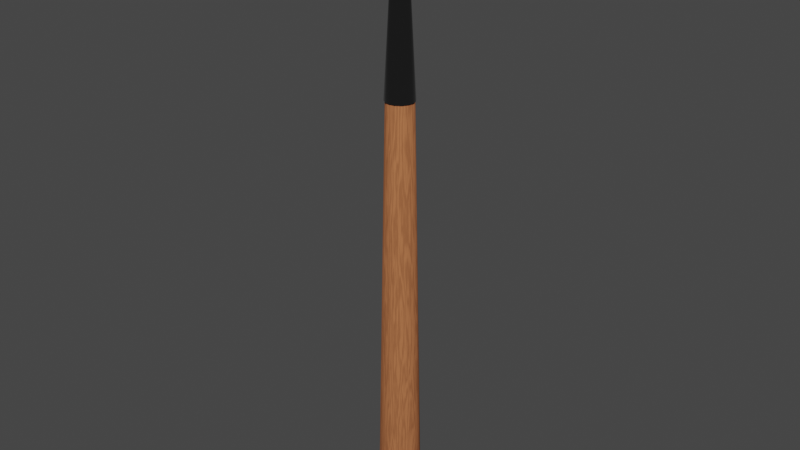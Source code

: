 # Source: pincel.blend  (saved by Blender 3.6.13; exported with 4.5.12 LTS)
import bpy
from mathutils import Matrix  # noqa: F401  (used for matrix-valued properties, if any)

bpy.ops.wm.read_factory_settings(use_empty=True)
scene = bpy.context.scene
scene.name = 'Scene'

# ---- collections
col_collection = bpy.data.collections.new('Collection'); scene.collection.children.link(col_collection)

# ---- materials (node trees are filled in below, after node groups)
mat_material_002 = bpy.data.materials.new('Material.002')
mat_material_002.use_transparent_shadow = False
mat_material_004 = bpy.data.materials.new('Material.004')
mat_material_004.use_transparent_shadow = False
mat_material_004.diffuse_color = (0.1376, 0.04609, 0.0, 1.0)
mat_material_004.roughness = 1.0
mat_material_001 = bpy.data.materials.new('Material.001')
mat_material_001.use_transparent_shadow = False

# ---- node groups
ng_auto_smooth = bpy.data.node_groups.new('Auto Smooth', 'GeometryNodeTree')
_s = ng_auto_smooth.interface.new_socket(name='Geometry', in_out='OUTPUT', socket_type='NodeSocketGeometry')
_s = ng_auto_smooth.interface.new_socket(name='Geometry', in_out='INPUT', socket_type='NodeSocketGeometry')
_s = ng_auto_smooth.interface.new_socket(name='Angle', in_out='INPUT', socket_type='NodeSocketFloat')
_s.subtype = 'ANGLE'
_s.min_value = 0.0
_s.max_value = 3.142
ng_auto_smooth.is_modifier = True
_N = ng_auto_smooth.nodes; _L = ng_auto_smooth.links
n0 = _N.new('NodeGroupOutput'); n0.name = 'Group Output'; n0.location = (480, -100)
n1 = _N.new('NodeGroupInput'); n1.name = 'Group Input'; n1.location = (-420, -300)
n2 = _N.new('NodeGroupInput'); n2.name = 'Group Input.001'; n2.location = (-60, -100)
n3 = _N.new('GeometryNodeSetShadeSmooth'); n3.name = 'Set Shade Smooth'; n3.location = (120, -100)
n3.domain = 'EDGE'
n4 = _N.new('GeometryNodeSetShadeSmooth'); n4.name = 'Set Shade Smooth.001'; n4.location = (300, -100)
n5 = _N.new('GeometryNodeInputMeshEdgeAngle'); n5.name = 'Edge Angle'; n5.location = (-420, -220)
n6 = _N.new('GeometryNodeInputEdgeSmooth'); n6.name = 'Is Edge Smooth'; n6.location = (-60, -160)
n7 = _N.new('GeometryNodeInputShadeSmooth'); n7.name = 'Is Face Smooth'; n7.location = (-240, -340)
n8 = _N.new('FunctionNodeBooleanMath'); n8.name = 'Boolean Math'; n8.location = (-60, -220)
n9 = _N.new('FunctionNodeCompare'); n9.name = 'Compare'; n9.location = (-240, -180)
n9.operation = 'LESS_EQUAL'
_L.new(n5.outputs[0], n9.inputs[0])
_L.new(n4.outputs[0], n0.inputs[0])
_L.new(n1.outputs[1], n9.inputs[1])
_L.new(n9.outputs[0], n8.inputs[0])
_L.new(n7.outputs[0], n8.inputs[1])
_L.new(n2.outputs[0], n3.inputs[0])
_L.new(n6.outputs[0], n3.inputs[1])
_L.new(n3.outputs[0], n4.inputs[0])
_L.new(n8.outputs[0], n3.inputs[2])
n0.is_active_output = True

# ---- material node trees
mat_material_002.use_nodes = True; mat_material_002.node_tree.nodes.clear()
_N = mat_material_002.node_tree.nodes; _L = mat_material_002.node_tree.links
n0 = _N.new('ShaderNodeBsdfPrincipled'); n0.name = 'Principled BSDF'; n0.location = (10, 300)
n0.distribution = 'GGX'
n0.subsurface_method = 'RANDOM_WALK_SKIN'
n0.inputs[0].default_value = (0.1902, 0.1902, 0.1902, 1.0)
n0.inputs[1].default_value = 1.0
n0.inputs[2].default_value = 0.0
n0.inputs[3].default_value = 1.45
n0.inputs[13].default_value = 0.8909
n0.inputs[27].default_value = (0.0, 0.0, 0.0, 1.0)
n0.inputs[28].default_value = 1.0
n1 = _N.new('ShaderNodeOutputMaterial'); n1.name = 'Material Output'; n1.location = (300, 300)
_L.new(n0.outputs[0], n1.inputs[0])
n1.is_active_output = True
mat_material_004.use_nodes = True; mat_material_004.node_tree.nodes.clear()
_N = mat_material_004.node_tree.nodes; _L = mat_material_004.node_tree.links
n0 = _N.new('ShaderNodeBsdfPrincipled'); n0.name = 'Principled BSDF'; n0.location = (67, 300)
n0.distribution = 'GGX'
n0.subsurface_method = 'RANDOM_WALK_SKIN'
n0.inputs[1].default_value = 0.3909
n0.inputs[2].default_value = 1.0
n0.inputs[3].default_value = 1.45
n0.inputs[11].default_value = 1.514
n0.inputs[12].default_value = 0.2545
n0.inputs[15].default_value = 0.3682
n0.inputs[16].default_value = 0.2182
n0.inputs[27].default_value = (0.0, 0.0, 0.0, 1.0)
n0.inputs[28].default_value = 1.0
n1 = _N.new('ShaderNodeOutputMaterial'); n1.name = 'Material Output'; n1.location = (357, 300)
n2 = _N.new('ShaderNodeTexWave'); n2.name = 'Wave Texture'; n2.location = (-669, 328)
n2.inputs[1].default_value = 3.9
n2.inputs[2].default_value = 29.9
n2.inputs[3].default_value = 8.2
n2.inputs[4].default_value = 1.1
n3 = _N.new('ShaderNodeMix'); n3.name = 'Mix'; n3.location = (-439, 253)
n3.inputs[0].default_value = 0.6833
n4 = _N.new('ShaderNodeValToRGB'); n4.name = 'Color Ramp'; n4.location = (-219, 285)
while len(n4.color_ramp.elements) > 1: n4.color_ramp.elements.remove(n4.color_ramp.elements[-1])
n4.color_ramp.elements[0].position = 0.0; n4.color_ramp.elements[0].color = (0.5938, 0.2062, 0.0825, 1.0)
_e = n4.color_ramp.elements.new(1.0); _e.color = (0.04216, 0.01326, 0.004212, 1.0)
n5 = _N.new('ShaderNodeMix'); n5.name = 'Mix.001'; n5.location = (-203, 180)
n5.data_type = 'RGBA'
n5.inputs[0].default_value = 0.3909
n5.inputs[7].default_value = (1.0, 1.0, 1.0, 1.0)
n6 = _N.new('ShaderNodeMix'); n6.name = 'Mix.002'; n6.location = (-103, 180)
n6.data_type = 'RGBA'
n6.inputs[0].default_value = 0.85
n6.inputs[6].default_value = (1.0, 1.0, 1.0, 1.0)
_L.new(n0.outputs[0], n1.inputs[0])
_L.new(n3.outputs[0], n4.inputs[0])
_L.new(n4.outputs[0], n0.inputs[0])
_L.new(n2.outputs[0], n3.inputs[2])
_L.new(n4.outputs[0], n5.inputs[6])
_L.new(n5.outputs[2], n6.inputs[7])
_L.new(n6.outputs[2], n0.inputs[14])
n1.is_active_output = True
mat_material_001.use_nodes = True; mat_material_001.node_tree.nodes.clear()
_N = mat_material_001.node_tree.nodes; _L = mat_material_001.node_tree.links
n0 = _N.new('ShaderNodeBsdfPrincipled'); n0.name = 'Principled BSDF'; n0.location = (10, 300)
n0.distribution = 'GGX'
n0.subsurface_method = 'RANDOM_WALK_SKIN'
n0.inputs[0].default_value = (0.01739, 0.006422, 0.0, 1.0)
n0.inputs[2].default_value = 1.0
n0.inputs[3].default_value = 1.45
n0.inputs[27].default_value = (0.0, 0.0, 0.0, 1.0)
n0.inputs[28].default_value = 1.0
n1 = _N.new('ShaderNodeOutputMaterial'); n1.name = 'Material Output'; n1.location = (300, 300)
_L.new(n0.outputs[0], n1.inputs[0])
n1.is_active_output = True

# ---- world
world_world = bpy.data.worlds.new('World'); scene.world = world_world
world_world.use_nodes = True; world_world.node_tree.nodes.clear()
_N = world_world.node_tree.nodes; _L = world_world.node_tree.links
n0 = _N.new('ShaderNodeOutputWorld'); n0.name = 'World Output'; n0.location = (300, 300)
n1 = _N.new('ShaderNodeBackground'); n1.name = 'Background'; n1.location = (10, 300)
n1.inputs[0].default_value = (0.05088, 0.05088, 0.05088, 1.0)
_L.new(n1.outputs[0], n0.inputs[0])
n0.is_active_output = True
world_world.color = (0.05088, 0.05088, 0.05088)
world_world.use_sun_shadow = False
world_world.sun_shadow_jitter_overblur = 0.0

# ---- meshes
me_roundcube_001 = bpy.data.meshes.new('Roundcube.001')
me_roundcube_001.from_pydata([(-0.2675, 0.3679, -0.2675), (-0.3538, 0.3679, -0.1337), (-0.3783, 0.3679, -3.755e-08), (-0.3538, 0.3679, 0.1337), (0.2675, 0.3679, -0.2675), (0.3538, 0.3679, -0.1337), (-0.168, 1.262, 0.168), (0.3783, 0.3679, -3.755e-08), (-0.08401, 1.262, 0.2223), (0.3538, 0.3679, 0.1337), (3.761e-09, 1.262, 0.2376), (0.1337, 0.3679, -0.3538), (1.417e-09, 0.3679, -0.3783), (-0.1337, 0.3679, -0.3538), (0.08401, 1.262, 0.2223), (0.168, 1.262, 0.168), (-0.08401, 1.262, -0.2223), (3.761e-09, 1.262, -0.2376), (0.08401, 1.262, -0.2223), (0.2223, 1.262, 0.08401), (0.2376, 1.262, -3.507e-08), (0.2223, 1.262, -0.08401), (0.168, 1.262, -0.168), (-0.2223, 1.262, 0.08401), (-0.2376, 1.262, -3.507e-08), (-0.2223, 1.262, -0.08401), (-0.168, 1.262, -0.168), (0.2675, 0.3679, 0.2675), (0.1337, 0.3679, 0.3538), (1.417e-09, 0.3679, 0.3783), (-0.1337, 0.3679, 0.3538), (-0.2675, 0.3679, 0.2675), (-0.2424, 0.5462, -0.2424), (-0.3912, -3.251, -0.3912), (-0.3745, -3.333, -0.3745), (-0.3207, 0.5462, -0.1212), (-0.5175, -3.251, -0.1956), (-0.4857, -3.347, -0.1873), (-0.3428, 0.5462, -3.717e-08), (-0.5532, -3.251, -4.045e-08), (-0.5175, -3.352, -4.045e-08), (-0.3207, 0.5462, 0.1212), (-0.5175, -3.251, 0.1956), (-0.4857, -3.347, 0.1873), (-0.3194, -3.415, -0.3194), (-0.1597, -3.443, -0.3745), (3.444e-09, -3.452, -0.3912), (0.1597, -3.443, -0.3745), (-0.3745, -3.443, -0.1597), (-0.1873, -3.501, -0.1873), (3.444e-09, -3.517, -0.1956), (0.1873, -3.501, -0.1873), (-0.3912, -3.452, -4.045e-08), (-0.1956, -3.517, -4.045e-08), (3.444e-09, -3.535, -4.045e-08), (0.1956, -3.517, -4.045e-08), (-0.3745, -3.443, 0.1597), (-0.1873, -3.501, 0.1873), (3.444e-09, -3.517, 0.1956), (0.1873, -3.501, 0.1873), (0.3194, -3.415, -0.3194), (0.3745, -3.333, -0.3745), (0.3912, -3.251, -0.3912), (0.2424, 0.5462, -0.2424), (0.3745, -3.443, -0.1597), (0.4857, -3.347, -0.1873), (0.5175, -3.251, -0.1956), (0.3207, 0.5462, -0.1212), (0.3912, -3.452, -4.045e-08), (0.5175, -3.352, -4.045e-08), (0.5532, -3.251, -4.045e-08), (0.3428, 0.5462, -3.717e-08), (0.3745, -3.443, 0.1597), (0.4857, -3.347, 0.1873), (0.5175, -3.251, 0.1956), (0.3207, 0.5462, 0.1212), (0.1873, -3.347, -0.4857), (3.444e-09, -3.352, -0.5175), (-0.1873, -3.347, -0.4857), (0.1956, -3.251, -0.5175), (0.1212, 0.5462, -0.3207), (3.444e-09, -3.251, -0.5532), (1.869e-09, 0.5462, -0.3428), (-0.1956, -3.251, -0.5175), (-0.1212, 0.5462, -0.3207), (0.2424, 0.5462, 0.2424), (0.3912, -3.251, 0.3912), (0.1212, 0.5462, 0.3207), (0.1956, -3.251, 0.5175), (1.869e-09, 0.5462, 0.3428), (3.444e-09, -3.251, 0.5532), (-0.1212, 0.5462, 0.3207), (-0.1956, -3.251, 0.5175), (-0.2424, 0.5462, 0.2424), (-0.3912, -3.251, 0.3912), (0.3745, -3.333, 0.3745), (0.1873, -3.347, 0.4857), (3.444e-09, -3.352, 0.5175), (-0.1873, -3.347, 0.4857), (-0.3745, -3.333, 0.3745), (0.3194, -3.415, 0.3194), (0.1597, -3.443, 0.3745), (3.444e-09, -3.452, 0.3912), (-0.1597, -3.443, 0.3745), (-0.3194, -3.415, 0.3194), (-0.1412, 1.262, 0.1412), (-0.08401, 1.262, 0.2223), (4.412e-09, 1.262, 0.1997), (0.08401, 1.262, 0.2223), (0.1412, 1.262, 0.1412), (-0.08401, 1.262, -0.2223), (4.412e-09, 1.262, -0.1997), (0.08401, 1.262, -0.2223), (0.2223, 1.262, 0.08401), (0.1997, 1.262, -2.657e-08), (0.2223, 1.262, -0.08401), (0.1412, 1.262, -0.1412), (-0.2223, 1.262, 0.08401), (-0.1997, 1.262, -2.657e-08), (-0.2223, 1.262, -0.08401), (-0.1412, 1.262, -0.1412), (0.2866, 1.924, 8.098e-08), (0.319, 1.981, 0.1789), (0.2027, 1.924, 0.3008), (0.2027, 1.924, -0.3008), (0.319, 1.981, -0.1789), (-0.1206, 1.981, 0.4734), (-0.2027, 1.924, 0.3008), (0.1206, 1.981, -0.4734), (2.276e-09, 1.924, -0.4253), (2.276e-09, 1.924, 0.4253), (0.1206, 1.981, 0.4734), (-0.2027, 1.924, -0.3008), (-0.1206, 1.981, -0.4734), (-0.319, 1.981, 0.1789), (-0.319, 1.981, -0.1789), (-0.2866, 1.924, 8.098e-08), (-0.1248, 1.281, 0.1248), (-0.07426, 1.281, 0.1965), (4.201e-09, 1.281, 0.1765), (0.07426, 1.281, 0.1965), (0.1248, 1.281, 0.1248), (-0.07426, 1.281, -0.1965), (4.201e-09, 1.281, -0.1765), (0.07426, 1.281, -0.1965), (0.1965, 1.281, 0.07426), (0.1765, 1.281, -2.808e-08), (0.1965, 1.281, -0.07426), (0.1248, 1.281, -0.1248), (-0.1965, 1.281, 0.07426), (-0.1765, 1.281, -2.808e-08), (-0.1965, 1.281, -0.07426), (-0.1248, 1.281, -0.1248), (0.2534, 1.974, 6.699e-08), (0.282, 2.034, 0.1582), (0.1791, 1.974, 0.2659), (0.1791, 1.974, -0.2659), (0.282, 2.034, -0.1582), (-0.1066, 2.034, 0.4185), (-0.1791, 1.974, 0.2659), (0.1066, 2.034, -0.4185), (2.312e-09, 1.974, -0.376), (2.312e-09, 1.974, 0.376), (0.1066, 2.034, 0.4185), (-0.1791, 1.974, -0.2659), (-0.1066, 2.034, -0.4185), (-0.282, 2.034, 0.1582), (-0.282, 2.034, -0.1582), (-0.2534, 1.974, 6.699e-08), (-0.116, 1.291, 0.116), (-0.06903, 1.291, 0.1826), (4.087e-09, 1.291, 0.1641), (0.06903, 1.291, 0.1826), (0.116, 1.291, 0.116), (-0.06903, 1.291, -0.1826), (4.087e-09, 1.291, -0.1641), (0.06903, 1.291, -0.1826), (0.1826, 1.291, 0.06903), (0.1641, 1.291, -2.889e-08), (0.1826, 1.291, -0.06903), (0.116, 1.291, -0.116), (-0.1826, 1.291, 0.06903), (-0.1641, 1.291, -2.889e-08), (-0.1826, 1.291, -0.06903), (-0.116, 1.291, -0.116), (0.2355, 2.001, 5.948e-08), (0.2621, 2.077, 0.147), (0.1665, 2.015, 0.2471), (0.1665, 1.997, -0.2471), (0.2621, 2.077, -0.147), (-0.09908, 2.077, 0.389), (-0.1665, 2.015, 0.2471), (0.09908, 2.077, -0.389), (2.331e-09, 2.015, -0.3495), (2.331e-09, 2.015, 0.3495), (0.09908, 2.077, 0.389), (-0.1665, 2.015, -0.2471), (-0.09908, 2.077, -0.389), (-0.2621, 2.077, 0.147), (-0.2621, 2.077, -0.147), (-0.2355, 2.015, 5.948e-08), (-0.2535, 0.3648, -0.2535), (-0.3355, 0.3648, -0.1265), (-0.3585, 0.3648, -3.735e-08), (-0.3355, 0.3648, 0.1265), (0.2535, 0.3648, -0.2535), (0.3355, 0.3648, -0.1265), (-0.1582, 1.247, 0.1582), (0.3585, 0.3648, -3.735e-08), (-0.07891, 1.247, 0.2094), (0.3355, 0.3648, 0.1265), (3.496e-09, 1.247, 0.2238), (0.1265, 0.3648, -0.3355), (1.025e-09, 0.3648, -0.3585), (-0.1265, 0.3648, -0.3355), (0.07891, 1.247, 0.2094), (0.1582, 1.247, 0.1582), (-0.07891, 1.247, -0.2094), (3.496e-09, 1.247, -0.2238), (0.07891, 1.247, -0.2094), (0.2094, 1.247, 0.07891), (0.2238, 1.247, -3.507e-08), (0.2094, 1.247, -0.07891), (0.1582, 1.247, -0.1582), (-0.2094, 1.247, 0.07891), (-0.2238, 1.247, -3.507e-08), (-0.2094, 1.247, -0.07891), (-0.1582, 1.247, -0.1582), (0.2535, 0.3648, 0.2535), (0.1265, 0.3648, 0.3355), (1.025e-09, 0.3648, 0.3585), (-0.1265, 0.3648, 0.3355), (-0.2535, 0.3648, 0.2535), (-0.2283, 0.545, -0.2283), (-0.3771, -3.249, -0.3771), (-0.3623, -3.323, -0.3623), (-0.3021, 0.545, -0.1138), (-0.499, -3.249, -0.1884), (-0.47, -3.337, -0.1811), (-0.3228, 0.545, -3.755e-08), (-0.5334, -3.249, -3.874e-08), (-0.501, -3.34, -3.835e-08), (-0.3021, 0.545, 0.1138), (-0.499, -3.249, 0.1884), (-0.47, -3.337, 0.1811), (-0.311, -3.399, -0.311), (-0.1555, -3.426, -0.3651), (3.444e-09, -3.435, -0.3815), (0.1555, -3.426, -0.3651), (-0.3651, -3.426, -0.1555), (-0.1833, -3.481, -0.1833), (3.444e-09, -3.497, -0.1915), (0.1833, -3.481, -0.1833), (-0.3815, -3.435, -4.015e-08), (-0.1915, -3.497, -4.03e-08), (3.444e-09, -3.515, -4.035e-08), (0.1915, -3.497, -4.03e-08), (-0.3651, -3.426, 0.1555), (-0.1833, -3.481, 0.1833), (3.444e-09, -3.497, 0.1915), (0.1833, -3.481, 0.1833), (0.311, -3.399, -0.311), (0.3623, -3.323, -0.3623), (0.3771, -3.249, -0.3771), (0.2283, 0.545, -0.2283), (0.3651, -3.426, -0.1555), (0.47, -3.337, -0.1811), (0.499, -3.249, -0.1884), (0.3021, 0.545, -0.1138), (0.3815, -3.435, -4.015e-08), (0.501, -3.34, -4.034e-08), (0.5334, -3.249, -4.034e-08), (0.3228, 0.545, -3.755e-08), (0.3651, -3.426, 0.1555), (0.47, -3.337, 0.1811), (0.499, -3.249, 0.1884), (0.3021, 0.545, 0.1138), (0.1811, -3.337, -0.47), (3.444e-09, -3.34, -0.501), (-0.1811, -3.337, -0.47), (0.1884, -3.249, -0.499), (0.1138, 0.545, -0.3021), (3.444e-09, -3.249, -0.5334), (1.869e-09, 0.545, -0.3228), (-0.1884, -3.249, -0.499), (-0.1138, 0.545, -0.3021), (0.2283, 0.545, 0.2283), (0.3771, -3.249, 0.3771), (0.1138, 0.545, 0.3021), (0.1884, -3.249, 0.499), (1.869e-09, 0.545, 0.3228), (3.444e-09, -3.249, 0.5334), (-0.1138, 0.545, 0.3021), (-0.1884, -3.249, 0.499), (-0.2283, 0.545, 0.2283), (-0.3771, -3.249, 0.3771), (0.3623, -3.323, 0.3623), (0.1811, -3.337, 0.47), (3.444e-09, -3.34, 0.501), (-0.1811, -3.337, 0.47), (-0.3623, -3.323, 0.3623), (0.311, -3.399, 0.311), (0.1555, -3.426, 0.3651), (3.444e-09, -3.435, 0.3815), (-0.1555, -3.426, 0.3651), (-0.311, -3.399, 0.311), (-0.1259, 1.266, 0.129), (-0.0762, 1.268, 0.205), (6.472e-09, 1.268, 0.1807), (0.0762, 1.268, 0.205), (0.1259, 1.266, 0.129), (-0.0762, 1.268, -0.205), (2.765e-09, 1.268, -0.1807), (0.0762, 1.268, -0.205), (0.2034, 1.265, 0.07858), (0.1798, 1.264, -2.756e-08), (0.2034, 1.265, -0.07858), (0.1259, 1.266, -0.129), (-0.2034, 1.265, 0.07858), (-0.1798, 1.264, -2.756e-08), (-0.2034, 1.265, -0.07858), (-0.1259, 1.266, -0.129), (0.2668, 1.926, 8.05e-08), (0.3004, 1.985, 0.1726), (0.1872, 1.928, 0.2888), (0.1872, 1.928, -0.2888), (0.3004, 1.985, -0.1726), (-0.1132, 1.988, 0.456), (-0.1872, 1.928, 0.2888), (0.1132, 1.988, -0.456), (6.606e-10, 1.93, -0.4064), (4.626e-09, 1.93, 0.4064), (0.1132, 1.988, 0.456), (-0.1872, 1.928, -0.2888), (-0.1132, 1.988, -0.456), (-0.3004, 1.985, 0.1726), (-0.3004, 1.985, -0.1726), (-0.2668, 1.926, 8.066e-08), (-0.1094, 1.285, 0.1125), (-0.06644, 1.287, 0.1789), (4.201e-09, 1.287, 0.1573), (0.06644, 1.287, 0.1789), (0.1094, 1.285, 0.1125), (-0.06644, 1.287, -0.1789), (4.201e-09, 1.287, -0.1573), (0.06644, 1.287, -0.1789), (0.1775, 1.284, 0.06873), (0.1566, 1.283, -2.887e-08), (0.1775, 1.284, -0.06873), (0.1094, 1.285, -0.1125), (-0.1775, 1.284, 0.06873), (-0.1566, 1.283, -2.887e-08), (-0.1775, 1.284, -0.06873), (-0.1094, 1.285, -0.1125), (0.2335, 1.976, 6.668e-08), (0.2633, 2.037, 0.1518), (0.1636, 1.978, 0.2538), (0.1636, 1.978, -0.2538), (0.2633, 2.037, -0.1518), (-0.09892, 2.039, 0.4008), (-0.1636, 1.978, 0.2538), (0.09892, 2.039, -0.4008), (2.599e-09, 1.979, -0.3568), (2.312e-09, 1.979, 0.3568), (0.09892, 2.039, 0.4008), (-0.1636, 1.978, -0.2538), (-0.09892, 2.039, -0.4008), (-0.2633, 2.037, 0.1518), (-0.2633, 2.037, -0.1518), (-0.2335, 1.976, 6.653e-08), (-0.1006, 1.294, 0.1037), (-0.06122, 1.295, 0.1649), (3.476e-09, 1.295, 0.1447), (0.06122, 1.295, 0.1649), (0.1006, 1.294, 0.1037), (-0.06122, 1.295, -0.1649), (3.883e-09, 1.295, -0.1447), (0.06136, 1.295, -0.1648), (0.1637, 1.293, 0.06337), (0.1442, 1.292, -2.968e-08), (0.1636, 1.293, -0.0635), (0.1006, 1.294, -0.1037), (-0.1636, 1.293, 0.06343), (-0.1442, 1.292, -3.007e-08), (-0.1636, 1.293, -0.06343), (-0.1006, 1.294, -0.1037), (0.2156, 2.003, 5.904e-08), (0.2435, 2.08, 0.1403), (0.1509, 2.019, 0.235), (0.151, 2.001, -0.235), (0.2433, 2.08, -0.1409), (-0.09124, 2.082, 0.3713), (-0.1509, 2.019, 0.235), (0.09204, 2.082, -0.371), (2.048e-09, 2.02, -0.3301), (2.048e-09, 2.02, 0.3301), (0.09124, 2.082, 0.3713), (-0.1509, 2.019, -0.235), (-0.09124, 2.082, -0.3713), (-0.2434, 2.08, 0.1407), (-0.2434, 2.08, -0.1407), (-0.2156, 2.017, 5.872e-08)], [], [(29, 28, 14, 10), (4, 11, 18, 22), (3, 31, 6, 23), (2, 3, 23, 24), (5, 4, 22, 21), (28, 27, 15, 14), (13, 0, 26, 16), (12, 13, 16, 17), (9, 7, 20, 19), (0, 1, 25, 26), (31, 30, 8, 6), (27, 9, 19, 15), (11, 12, 17, 18), (7, 5, 21, 20), (1, 2, 24, 25), (30, 29, 10, 8), (19, 20, 21, 22, 18, 17, 16, 26, 25, 24, 23, 6, 8, 10, 14, 15), (32, 33, 36, 35), (33, 34, 37, 36), (34, 44, 48, 37), (35, 36, 39, 38), (36, 37, 40, 39), (37, 48, 52, 40), (38, 39, 42, 41), (39, 40, 43, 42), (40, 52, 56, 43), (41, 42, 94, 93), (42, 43, 99, 94), (43, 56, 104, 99), (44, 45, 49, 48), (45, 46, 50, 49), (46, 47, 51, 50), (47, 60, 64, 51), (48, 49, 53, 52), (49, 50, 54, 53), (50, 51, 55, 54), (51, 64, 68, 55), (52, 53, 57, 56), (53, 54, 58, 57), (54, 55, 59, 58), (55, 68, 72, 59), (56, 57, 103, 104), (57, 58, 102, 103), (58, 59, 101, 102), (59, 72, 100, 101), (60, 61, 65, 64), (61, 62, 66, 65), (62, 63, 67, 66), (64, 65, 69, 68), (65, 66, 70, 69), (66, 67, 71, 70), (68, 69, 73, 72), (69, 70, 74, 73), (70, 71, 75, 74), (72, 73, 95, 100), (73, 74, 86, 95), (74, 75, 85, 86), (60, 47, 76, 61), (47, 46, 77, 76), (46, 45, 78, 77), (45, 44, 34, 78), (61, 76, 79, 62), (76, 77, 81, 79), (77, 78, 83, 81), (78, 34, 33, 83), (62, 79, 80, 63), (79, 81, 82, 80), (81, 83, 84, 82), (83, 33, 32, 84), (85, 87, 88, 86), (87, 89, 90, 88), (89, 91, 92, 90), (91, 93, 94, 92), (86, 88, 96, 95), (88, 90, 97, 96), (90, 92, 98, 97), (92, 94, 99, 98), (95, 96, 101, 100), (96, 97, 102, 101), (97, 98, 103, 102), (98, 99, 104, 103), (106, 107, 130, 126), (108, 109, 123, 131), (107, 108, 131, 130), (114, 115, 125, 121), (110, 120, 132, 133), (113, 114, 121, 122), (118, 117, 134, 136), (117, 105, 127, 134), (109, 113, 122, 123), (116, 112, 128, 124), (115, 116, 124, 125), (120, 119, 135, 132), (105, 106, 126, 127), (111, 110, 133, 129), (112, 111, 129, 128), (119, 118, 136, 135), (138, 139, 162, 158), (140, 141, 155, 163), (139, 140, 163, 162), (146, 147, 157, 153), (142, 152, 164, 165), (145, 146, 153, 154), (150, 149, 166, 168), (149, 137, 159, 166), (141, 145, 154, 155), (148, 144, 160, 156), (147, 148, 156, 157), (152, 151, 167, 164), (137, 138, 158, 159), (143, 142, 165, 161), (144, 143, 161, 160), (151, 150, 168, 167), (170, 171, 194, 190), (172, 173, 187, 195), (171, 172, 195, 194), (178, 179, 189, 185), (174, 184, 196, 197), (177, 178, 185, 186), (182, 181, 198, 200), (181, 169, 191, 198), (173, 177, 186, 187), (180, 176, 192, 188), (179, 180, 188, 189), (184, 183, 199, 196), (169, 170, 190, 191), (175, 174, 197, 193), (176, 175, 193, 192), (183, 182, 200, 199), (230, 211, 215, 229), (205, 223, 219, 212), (204, 224, 207, 232), (203, 225, 224, 204), (206, 222, 223, 205), (229, 215, 216, 228), (214, 217, 227, 201), (213, 218, 217, 214), (210, 220, 221, 208), (201, 227, 226, 202), (232, 207, 209, 231), (228, 216, 220, 210), (212, 219, 218, 213), (208, 221, 222, 206), (202, 226, 225, 203), (231, 209, 211, 230), (220, 216, 215, 211, 209, 207, 224, 225, 226, 227, 217, 218, 219, 223, 222, 221), (233, 236, 237, 234), (234, 237, 238, 235), (235, 238, 249, 245), (236, 239, 240, 237), (237, 240, 241, 238), (238, 241, 253, 249), (239, 242, 243, 240), (240, 243, 244, 241), (241, 244, 257, 253), (242, 294, 295, 243), (243, 295, 300, 244), (244, 300, 305, 257), (245, 249, 250, 246), (246, 250, 251, 247), (247, 251, 252, 248), (248, 252, 265, 261), (249, 253, 254, 250), (250, 254, 255, 251), (251, 255, 256, 252), (252, 256, 269, 265), (253, 257, 258, 254), (254, 258, 259, 255), (255, 259, 260, 256), (256, 260, 273, 269), (257, 305, 304, 258), (258, 304, 303, 259), (259, 303, 302, 260), (260, 302, 301, 273), (261, 265, 266, 262), (262, 266, 267, 263), (263, 267, 268, 264), (265, 269, 270, 266), (266, 270, 271, 267), (267, 271, 272, 268), (269, 273, 274, 270), (270, 274, 275, 271), (271, 275, 276, 272), (273, 301, 296, 274), (274, 296, 287, 275), (275, 287, 286, 276), (261, 262, 277, 248), (248, 277, 278, 247), (247, 278, 279, 246), (246, 279, 235, 245), (262, 263, 280, 277), (277, 280, 282, 278), (278, 282, 284, 279), (279, 284, 234, 235), (263, 264, 281, 280), (280, 281, 283, 282), (282, 283, 285, 284), (284, 285, 233, 234), (286, 287, 289, 288), (288, 289, 291, 290), (290, 291, 293, 292), (292, 293, 295, 294), (287, 296, 297, 289), (289, 297, 298, 291), (291, 298, 299, 293), (293, 299, 300, 295), (296, 301, 302, 297), (297, 302, 303, 298), (298, 303, 304, 299), (299, 304, 305, 300), (307, 327, 331, 308), (309, 332, 324, 310), (308, 331, 332, 309), (315, 322, 326, 316), (311, 334, 333, 321), (314, 323, 322, 315), (319, 337, 335, 318), (318, 335, 328, 306), (310, 324, 323, 314), (317, 325, 329, 313), (316, 326, 325, 317), (321, 333, 336, 320), (306, 328, 327, 307), (312, 330, 334, 311), (313, 329, 330, 312), (320, 336, 337, 319), (339, 359, 363, 340), (341, 364, 356, 342), (340, 363, 364, 341), (347, 354, 358, 348), (343, 366, 365, 353), (346, 355, 354, 347), (351, 369, 367, 350), (350, 367, 360, 338), (342, 356, 355, 346), (349, 357, 361, 345), (348, 358, 357, 349), (353, 365, 368, 352), (338, 360, 359, 339), (344, 362, 366, 343), (345, 361, 362, 344), (352, 368, 369, 351), (371, 391, 395, 372), (373, 396, 388, 374), (372, 395, 396, 373), (379, 386, 390, 380), (375, 398, 397, 385), (378, 387, 386, 379), (383, 401, 399, 382), (382, 399, 392, 370), (374, 388, 387, 378), (381, 389, 393, 377), (380, 390, 389, 381), (385, 397, 400, 384), (370, 392, 391, 371), (376, 394, 398, 375), (377, 393, 394, 376), (384, 400, 401, 383), (3, 2, 203, 204), (5, 7, 208, 206), (12, 11, 212, 213), (13, 12, 213, 214), (9, 27, 228, 210), (28, 29, 230, 229), (30, 31, 232, 231), (27, 28, 229, 228), (1, 0, 201, 202), (29, 30, 231, 230), (2, 1, 202, 203), (11, 4, 205, 212), (4, 5, 206, 205), (7, 9, 210, 208), (31, 3, 204, 232), (0, 13, 214, 201), (38, 41, 242, 239), (71, 67, 268, 272), (80, 82, 283, 281), (82, 84, 285, 283), (85, 75, 276, 286), (89, 87, 288, 290), (93, 91, 292, 294), (87, 85, 286, 288), (32, 35, 236, 233), (91, 89, 290, 292), (35, 38, 239, 236), (63, 80, 281, 264), (67, 63, 264, 268), (75, 71, 272, 276), (41, 93, 294, 242), (84, 32, 233, 285), (114, 113, 314, 315), (113, 109, 310, 314), (116, 115, 316, 317), (106, 105, 306, 307), (111, 112, 313, 312), (107, 106, 307, 308), (108, 107, 308, 309), (120, 110, 311, 321), (105, 117, 318, 306), (112, 116, 317, 313), (119, 120, 321, 320), (110, 111, 312, 311), (118, 119, 320, 319), (109, 108, 309, 310), (115, 114, 315, 316), (117, 118, 319, 318), (122, 121, 322, 323), (123, 122, 323, 324), (125, 124, 325, 326), (127, 126, 327, 328), (128, 129, 330, 329), (126, 130, 331, 327), (130, 131, 332, 331), (133, 132, 333, 334), (134, 127, 328, 335), (124, 128, 329, 325), (132, 135, 336, 333), (129, 133, 334, 330), (135, 136, 337, 336), (131, 123, 324, 332), (121, 125, 326, 322), (136, 134, 335, 337), (146, 145, 346, 347), (145, 141, 342, 346), (148, 147, 348, 349), (138, 137, 338, 339), (143, 144, 345, 344), (139, 138, 339, 340), (140, 139, 340, 341), (152, 142, 343, 353), (137, 149, 350, 338), (144, 148, 349, 345), (151, 152, 353, 352), (142, 143, 344, 343), (150, 151, 352, 351), (141, 140, 341, 342), (147, 146, 347, 348), (149, 150, 351, 350), (154, 153, 354, 355), (155, 154, 355, 356), (157, 156, 357, 358), (159, 158, 359, 360), (160, 161, 362, 361), (158, 162, 363, 359), (162, 163, 364, 363), (165, 164, 365, 366), (166, 159, 360, 367), (156, 160, 361, 357), (164, 167, 368, 365), (161, 165, 366, 362), (167, 168, 369, 368), (163, 155, 356, 364), (153, 157, 358, 354), (168, 166, 367, 369), (178, 177, 378, 379), (177, 173, 374, 378), (180, 179, 380, 381), (170, 169, 370, 371), (175, 176, 377, 376), (171, 170, 371, 372), (172, 171, 372, 373), (184, 174, 375, 385), (169, 181, 382, 370), (176, 180, 381, 377), (183, 184, 385, 384), (174, 175, 376, 375), (182, 183, 384, 383), (173, 172, 373, 374), (179, 178, 379, 380), (181, 182, 383, 382), (186, 185, 386, 387), (187, 186, 387, 388), (189, 188, 389, 390), (191, 190, 391, 392), (192, 193, 394, 393), (190, 194, 395, 391), (194, 195, 396, 395), (197, 196, 397, 398), (198, 191, 392, 399), (188, 192, 393, 389), (196, 199, 400, 397), (193, 197, 398, 394), (199, 200, 401, 400), (195, 187, 388, 396), (185, 189, 390, 386), (200, 198, 399, 401)])
me_roundcube_001.polygons.foreach_set('use_smooth', [True] * 386)
me_roundcube_001.polygons.foreach_set('material_index', [0, 0, 0, 0, 0, 0, 0, 0, 0, 0, 0, 0, 0, 0, 0, 0, 0, 1, 1, 1, 1, 1, 1, 1, 1, 1, 1, 1, 1, 1, 1, 1, 1, 1, 1, 1, 1, 1, 1, 1, 1, 1, 1, 1, 1, 1, 1, 1, 1, 1, 1, 1, 1, 1, 1, 1, 1, 1, 1, 1, 1, 1, 1, 1, 1, 1, 1, 1, 1, 1, 1, 1, 1, 1, 1, 1, 1, 1, 1, 1, 1, 2, 2, 2, 2, 2, 2, 2, 2, 2, 2, 2, 2, 2, 2, 2, 2, 2, 2, 2, 2, 2, 2, 2, 2, 2, 2, 2, 2, 2, 2, 2, 2, 2, 2, 2, 2, 2, 2, 2, 2, 2, 2, 2, 2, 2, 2, 2, 2, 0, 0, 0, 0, 0, 0, 0, 0, 0, 0, 0, 0, 0, 0, 0, 0, 0, 1, 1, 1, 1, 1, 1, 1, 1, 1, 1, 1, 1, 1, 1, 1, 1, 1, 1, 1, 1, 1, 1, 1, 1, 1, 1, 1, 1, 1, 1, 1, 1, 1, 1, 1, 1, 1, 1, 1, 1, 1, 1, 1, 1, 1, 1, 1, 1, 1, 1, 1, 1, 1, 1, 1, 1, 1, 1, 1, 1, 1, 1, 1, 1, 2, 2, 2, 2, 2, 2, 2, 2, 2, 2, 2, 2, 2, 2, 2, 2, 2, 2, 2, 2, 2, 2, 2, 2, 2, 2, 2, 2, 2, 2, 2, 2, 2, 2, 2, 2, 2, 2, 2, 2, 2, 2, 2, 2, 2, 2, 2, 2, 0, 0, 0, 0, 0, 0, 0, 0, 0, 0, 0, 0, 0, 0, 0, 0, 1, 1, 1, 1, 1, 1, 1, 1, 1, 1, 1, 1, 1, 1, 1, 1, 2, 2, 2, 2, 2, 2, 2, 2, 2, 2, 2, 2, 2, 2, 2, 2, 2, 2, 2, 2, 2, 2, 2, 2, 2, 2, 2, 2, 2, 2, 2, 2, 2, 2, 2, 2, 2, 2, 2, 2, 2, 2, 2, 2, 2, 2, 2, 2, 2, 2, 2, 2, 2, 2, 2, 2, 2, 2, 2, 2, 2, 2, 2, 2, 2, 2, 2, 2, 2, 2, 2, 2, 2, 2, 2, 2, 2, 2, 2, 2, 2, 2, 2, 2, 2, 2, 2, 2, 2, 2, 2, 2, 2, 2, 2, 2])
me_roundcube_001.materials.append(mat_material_002)
me_roundcube_001.materials.append(mat_material_004)
me_roundcube_001.materials.append(mat_material_001)
me_roundcube_001.update()

# ---- objects
ob_roundcube_001 = bpy.data.objects.new('Roundcube.001', me_roundcube_001)

# ---- transforms, parenting, visibility, modifiers, constraints
ob_roundcube_001.location = (0.0, 0.0, 3.845)
ob_roundcube_001.rotation_euler = (1.571, -3.258e-07, 3.142)
ob_roundcube_001.scale = (0.3704, 1.085, 0.3704)
_m = ob_roundcube_001.modifiers.new('Auto Smooth', 'NODES')
_m.node_group = ng_auto_smooth
_gi = [s.identifier for s in ng_auto_smooth.interface.items_tree if s.item_type == 'SOCKET' and s.in_out == 'INPUT']
_m[_gi[1]] = 3.142  # Angle

# ---- collection membership
col_collection.objects.link(ob_roundcube_001)

# ---- scene / render settings (as saved in the file)
scene.frame_start = 1; scene.frame_end = 250; scene.frame_set(1)
scene.render.engine = 'BLENDER_EEVEE_NEXT'
scene.cycles.sampling_pattern = 'TABULATED_SOBOL'
scene.view_settings.view_transform = 'Filmic'
bpy.context.view_layer.update()

# ---- added for rendering (the .blend has no active camera and no usable light): camera, sun
cam_auto = bpy.data.cameras.new('AutoCamera')
cam_auto.lens = 50.0
cam_auto.sensor_width = 36.0
cam_auto.clip_end = 1000.0
ob_auto_camera = bpy.data.objects.new('AutoCamera', cam_auto)
scene.collection.objects.link(ob_auto_camera)
ob_auto_camera.location = (5.66185, -6.79423, 7.58636)
ob_auto_camera.rotation_euler = (1.09748, -7.21219e-08, 0.694738)
scene.camera = ob_auto_camera
light_auto_sun = bpy.data.lights.new('AutoSun', 'SUN')
light_auto_sun.energy = 3.0
light_auto_sun.angle = 0.0523599
ob_auto_sun = bpy.data.objects.new('AutoSun', light_auto_sun)
scene.collection.objects.link(ob_auto_sun)
ob_auto_sun.rotation_euler = (0.872665, 0.174533, 0.523599)
bpy.context.view_layer.update()
